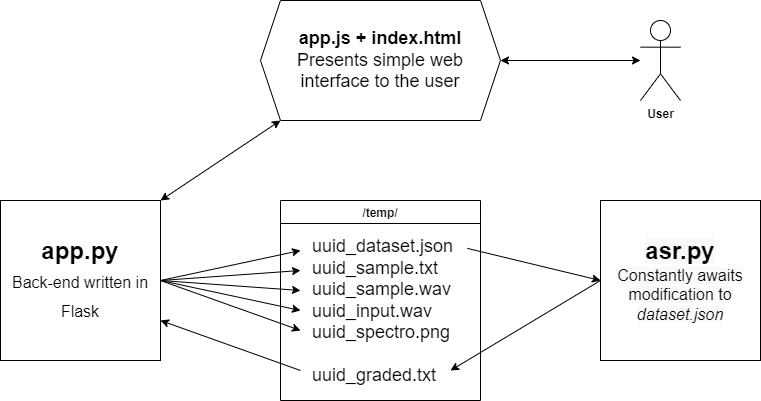

The diagram above was exported from draw.io. Its source (the exported page's mxGraphModel, read from the mxfile embedded in the PNG):
<mxGraphModel dx="1038" dy="539" grid="1" gridSize="10" guides="1" tooltips="1" connect="1" arrows="1" fold="1" page="1" pageScale="1" pageWidth="827" pageHeight="1169" math="0" shadow="0">
  <root>
    <mxCell id="WIyWlLk6GJQsqaUBKTNV-0" />
    <mxCell id="WIyWlLk6GJQsqaUBKTNV-1" parent="WIyWlLk6GJQsqaUBKTNV-0" />
    <mxCell id="EBkBVq7CUIB-cmWuLB1S-2" value="&lt;b&gt;app.py&lt;/b&gt;&lt;br&gt;&lt;font size=&quot;3&quot;&gt;Back-end written in Flask&lt;/font&gt;" style="whiteSpace=wrap;html=1;aspect=fixed;fontSize=24;" parent="WIyWlLk6GJQsqaUBKTNV-1" vertex="1">
      <mxGeometry x="40" y="200" width="160" height="160" as="geometry" />
    </mxCell>
    <mxCell id="dbRm-4d0m1lejIc2jf2J-0" value="&#10;&#10;&lt;b style=&quot;color: rgb(0, 0, 0); font-family: helvetica; font-style: normal; letter-spacing: normal; text-align: center; text-indent: 0px; text-transform: none; word-spacing: 0px; background-color: rgb(248, 249, 250); font-size: 24px;&quot;&gt;asr.py&lt;/b&gt;&lt;br style=&quot;color: rgb(0, 0, 0); font-family: helvetica; font-size: 12px; font-style: normal; font-weight: 400; letter-spacing: normal; text-align: center; text-indent: 0px; text-transform: none; word-spacing: 0px; background-color: rgb(248, 249, 250);&quot;&gt;&lt;font size=&quot;3&quot; style=&quot;color: rgb(0, 0, 0); font-family: helvetica; font-style: normal; font-weight: 400; letter-spacing: normal; text-align: center; text-indent: 0px; text-transform: none; word-spacing: 0px; background-color: rgb(248, 249, 250);&quot;&gt;Constantly awaits modification to&lt;br&gt;&lt;i&gt;dataset.json&lt;/i&gt;&lt;/font&gt;&#10;&#10;" style="whiteSpace=wrap;html=1;aspect=fixed;" parent="WIyWlLk6GJQsqaUBKTNV-1" vertex="1">
      <mxGeometry x="640" y="200" width="160" height="160" as="geometry" />
    </mxCell>
    <mxCell id="dbRm-4d0m1lejIc2jf2J-1" value="/temp/" style="swimlane;fontStyle=1" parent="WIyWlLk6GJQsqaUBKTNV-1" vertex="1">
      <mxGeometry x="320" y="200" width="200" height="200" as="geometry" />
    </mxCell>
    <mxCell id="dbRm-4d0m1lejIc2jf2J-157" value="&lt;font style=&quot;font-size: 18px&quot;&gt;uuid_dataset.json&lt;br&gt;uuid_sample.txt&lt;br&gt;uuid_sample.wav&lt;br&gt;uuid_input.wav&lt;br&gt;uuid_spectro.png&lt;br&gt;&lt;br&gt;uuid_graded.txt&lt;/font&gt;" style="text;html=1;align=left;verticalAlign=middle;resizable=0;points=[];autosize=1;strokeColor=none;fillColor=none;" parent="dbRm-4d0m1lejIc2jf2J-1" vertex="1">
      <mxGeometry x="30" y="51" width="160" height="120" as="geometry" />
    </mxCell>
    <mxCell id="dbRm-4d0m1lejIc2jf2J-158" value="" style="endArrow=classic;html=1;rounded=0;fontSize=18;exitX=0.98;exitY=-0.026;exitDx=0;exitDy=0;exitPerimeter=0;entryX=0;entryY=0.5;entryDx=0;entryDy=0;" parent="WIyWlLk6GJQsqaUBKTNV-1" source="dbRm-4d0m1lejIc2jf2J-157" target="dbRm-4d0m1lejIc2jf2J-0" edge="1">
      <mxGeometry width="50" height="50" relative="1" as="geometry">
        <mxPoint x="390" y="350" as="sourcePoint" />
        <mxPoint x="440" y="300" as="targetPoint" />
      </mxGeometry>
    </mxCell>
    <mxCell id="dbRm-4d0m1lejIc2jf2J-159" value="" style="endArrow=classic;html=1;rounded=0;fontSize=18;exitX=0;exitY=0.5;exitDx=0;exitDy=0;" parent="WIyWlLk6GJQsqaUBKTNV-1" source="dbRm-4d0m1lejIc2jf2J-0" edge="1">
      <mxGeometry width="50" height="50" relative="1" as="geometry">
        <mxPoint x="390" y="350" as="sourcePoint" />
        <mxPoint x="490" y="370" as="targetPoint" />
      </mxGeometry>
    </mxCell>
    <mxCell id="dbRm-4d0m1lejIc2jf2J-161" value="" style="endArrow=classic;html=1;rounded=0;fontSize=18;exitX=1;exitY=0.5;exitDx=0;exitDy=0;" parent="WIyWlLk6GJQsqaUBKTNV-1" source="EBkBVq7CUIB-cmWuLB1S-2" edge="1">
      <mxGeometry width="50" height="50" relative="1" as="geometry">
        <mxPoint x="390" y="330" as="sourcePoint" />
        <mxPoint x="340" y="250" as="targetPoint" />
      </mxGeometry>
    </mxCell>
    <mxCell id="dbRm-4d0m1lejIc2jf2J-162" value="" style="endArrow=classic;html=1;rounded=0;fontSize=18;" parent="WIyWlLk6GJQsqaUBKTNV-1" edge="1">
      <mxGeometry width="50" height="50" relative="1" as="geometry">
        <mxPoint x="200" y="280" as="sourcePoint" />
        <mxPoint x="340" y="270" as="targetPoint" />
      </mxGeometry>
    </mxCell>
    <mxCell id="dbRm-4d0m1lejIc2jf2J-163" value="" style="endArrow=classic;html=1;rounded=0;fontSize=18;" parent="WIyWlLk6GJQsqaUBKTNV-1" edge="1">
      <mxGeometry width="50" height="50" relative="1" as="geometry">
        <mxPoint x="200" y="280" as="sourcePoint" />
        <mxPoint x="340" y="290" as="targetPoint" />
      </mxGeometry>
    </mxCell>
    <mxCell id="dbRm-4d0m1lejIc2jf2J-164" value="" style="endArrow=classic;html=1;rounded=0;fontSize=18;exitX=1;exitY=0.5;exitDx=0;exitDy=0;" parent="WIyWlLk6GJQsqaUBKTNV-1" source="EBkBVq7CUIB-cmWuLB1S-2" edge="1">
      <mxGeometry width="50" height="50" relative="1" as="geometry">
        <mxPoint x="390" y="330" as="sourcePoint" />
        <mxPoint x="340" y="310" as="targetPoint" />
      </mxGeometry>
    </mxCell>
    <mxCell id="dbRm-4d0m1lejIc2jf2J-165" value="" style="endArrow=classic;html=1;rounded=0;fontSize=18;exitX=1;exitY=0.5;exitDx=0;exitDy=0;" parent="WIyWlLk6GJQsqaUBKTNV-1" source="EBkBVq7CUIB-cmWuLB1S-2" edge="1">
      <mxGeometry width="50" height="50" relative="1" as="geometry">
        <mxPoint x="390" y="330" as="sourcePoint" />
        <mxPoint x="340" y="330" as="targetPoint" />
      </mxGeometry>
    </mxCell>
    <mxCell id="dbRm-4d0m1lejIc2jf2J-167" value="&lt;b&gt;app.js + index.html&lt;/b&gt;&lt;br&gt;Presents simple web interface to the user" style="shape=hexagon;perimeter=hexagonPerimeter2;whiteSpace=wrap;html=1;fixedSize=1;fontSize=18;" parent="WIyWlLk6GJQsqaUBKTNV-1" vertex="1">
      <mxGeometry x="300" width="240" height="120" as="geometry" />
    </mxCell>
    <mxCell id="dbRm-4d0m1lejIc2jf2J-173" value="" style="endArrow=classic;startArrow=classic;html=1;rounded=0;fontSize=18;entryX=1;entryY=0;entryDx=0;entryDy=0;" parent="WIyWlLk6GJQsqaUBKTNV-1" target="EBkBVq7CUIB-cmWuLB1S-2" edge="1">
      <mxGeometry width="50" height="50" relative="1" as="geometry">
        <mxPoint x="320" y="120" as="sourcePoint" />
        <mxPoint x="300" y="180" as="targetPoint" />
      </mxGeometry>
    </mxCell>
    <mxCell id="dbRm-4d0m1lejIc2jf2J-174" value="" style="endArrow=classic;html=1;rounded=0;fontSize=18;entryX=1;entryY=0.75;entryDx=0;entryDy=0;" parent="WIyWlLk6GJQsqaUBKTNV-1" target="EBkBVq7CUIB-cmWuLB1S-2" edge="1">
      <mxGeometry width="50" height="50" relative="1" as="geometry">
        <mxPoint x="340" y="370" as="sourcePoint" />
        <mxPoint x="440" y="220" as="targetPoint" />
      </mxGeometry>
    </mxCell>
    <mxCell id="JOsGpCLJIOtTw3fcRO2X-0" value="&lt;b&gt;User&lt;/b&gt;" style="shape=umlActor;verticalLabelPosition=bottom;verticalAlign=top;html=1;outlineConnect=0;" vertex="1" parent="WIyWlLk6GJQsqaUBKTNV-1">
      <mxGeometry x="680" y="20" width="40" height="80" as="geometry" />
    </mxCell>
    <mxCell id="JOsGpCLJIOtTw3fcRO2X-2" value="" style="endArrow=classic;startArrow=classic;html=1;rounded=0;exitX=1;exitY=0.5;exitDx=0;exitDy=0;" edge="1" parent="WIyWlLk6GJQsqaUBKTNV-1" source="dbRm-4d0m1lejIc2jf2J-167" target="JOsGpCLJIOtTw3fcRO2X-0">
      <mxGeometry width="50" height="50" relative="1" as="geometry">
        <mxPoint x="390" y="190" as="sourcePoint" />
        <mxPoint x="440" y="140" as="targetPoint" />
      </mxGeometry>
    </mxCell>
  </root>
</mxGraphModel>